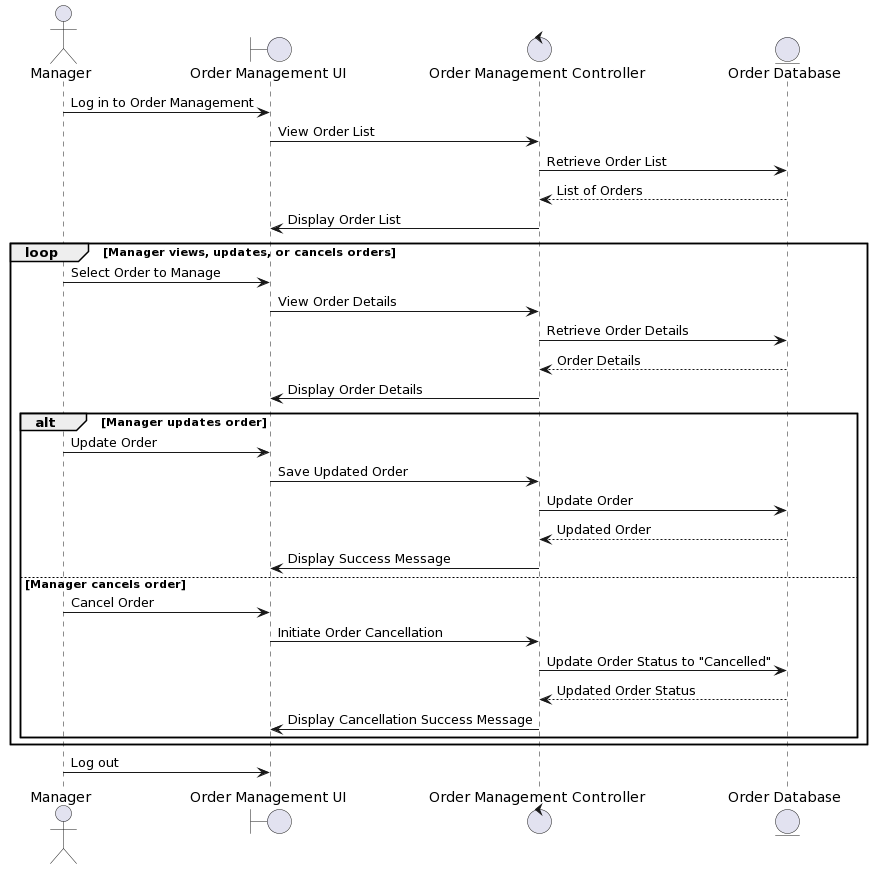

The diagram above was rendered by PlantUML. Its source (embedded in the PNG):
@startuml
actor Manager
boundary "Order Management UI" as OrderManagementUI
control "Order Management Controller" as OrderManagementController
entity "Order Database" as OrderDB

Manager -> OrderManagementUI: Log in to Order Management
OrderManagementUI -> OrderManagementController: View Order List
OrderManagementController -> OrderDB: Retrieve Order List
OrderDB --> OrderManagementController: List of Orders
OrderManagementController -> OrderManagementUI: Display Order List

loop Manager views, updates, or cancels orders
  Manager -> OrderManagementUI: Select Order to Manage
  OrderManagementUI -> OrderManagementController: View Order Details
  OrderManagementController -> OrderDB: Retrieve Order Details
  OrderDB --> OrderManagementController: Order Details
  OrderManagementController -> OrderManagementUI: Display Order Details

  alt Manager updates order
    Manager -> OrderManagementUI: Update Order
    OrderManagementUI -> OrderManagementController: Save Updated Order
    OrderManagementController -> OrderDB: Update Order
    OrderDB --> OrderManagementController: Updated Order
    OrderManagementController -> OrderManagementUI: Display Success Message
  else Manager cancels order
    Manager -> OrderManagementUI: Cancel Order
    OrderManagementUI -> OrderManagementController: Initiate Order Cancellation
    OrderManagementController -> OrderDB: Update Order Status to "Cancelled"
    OrderDB --> OrderManagementController: Updated Order Status
    OrderManagementController -> OrderManagementUI: Display Cancellation Success Message
  end

end

Manager -> OrderManagementUI: Log out
@enduml